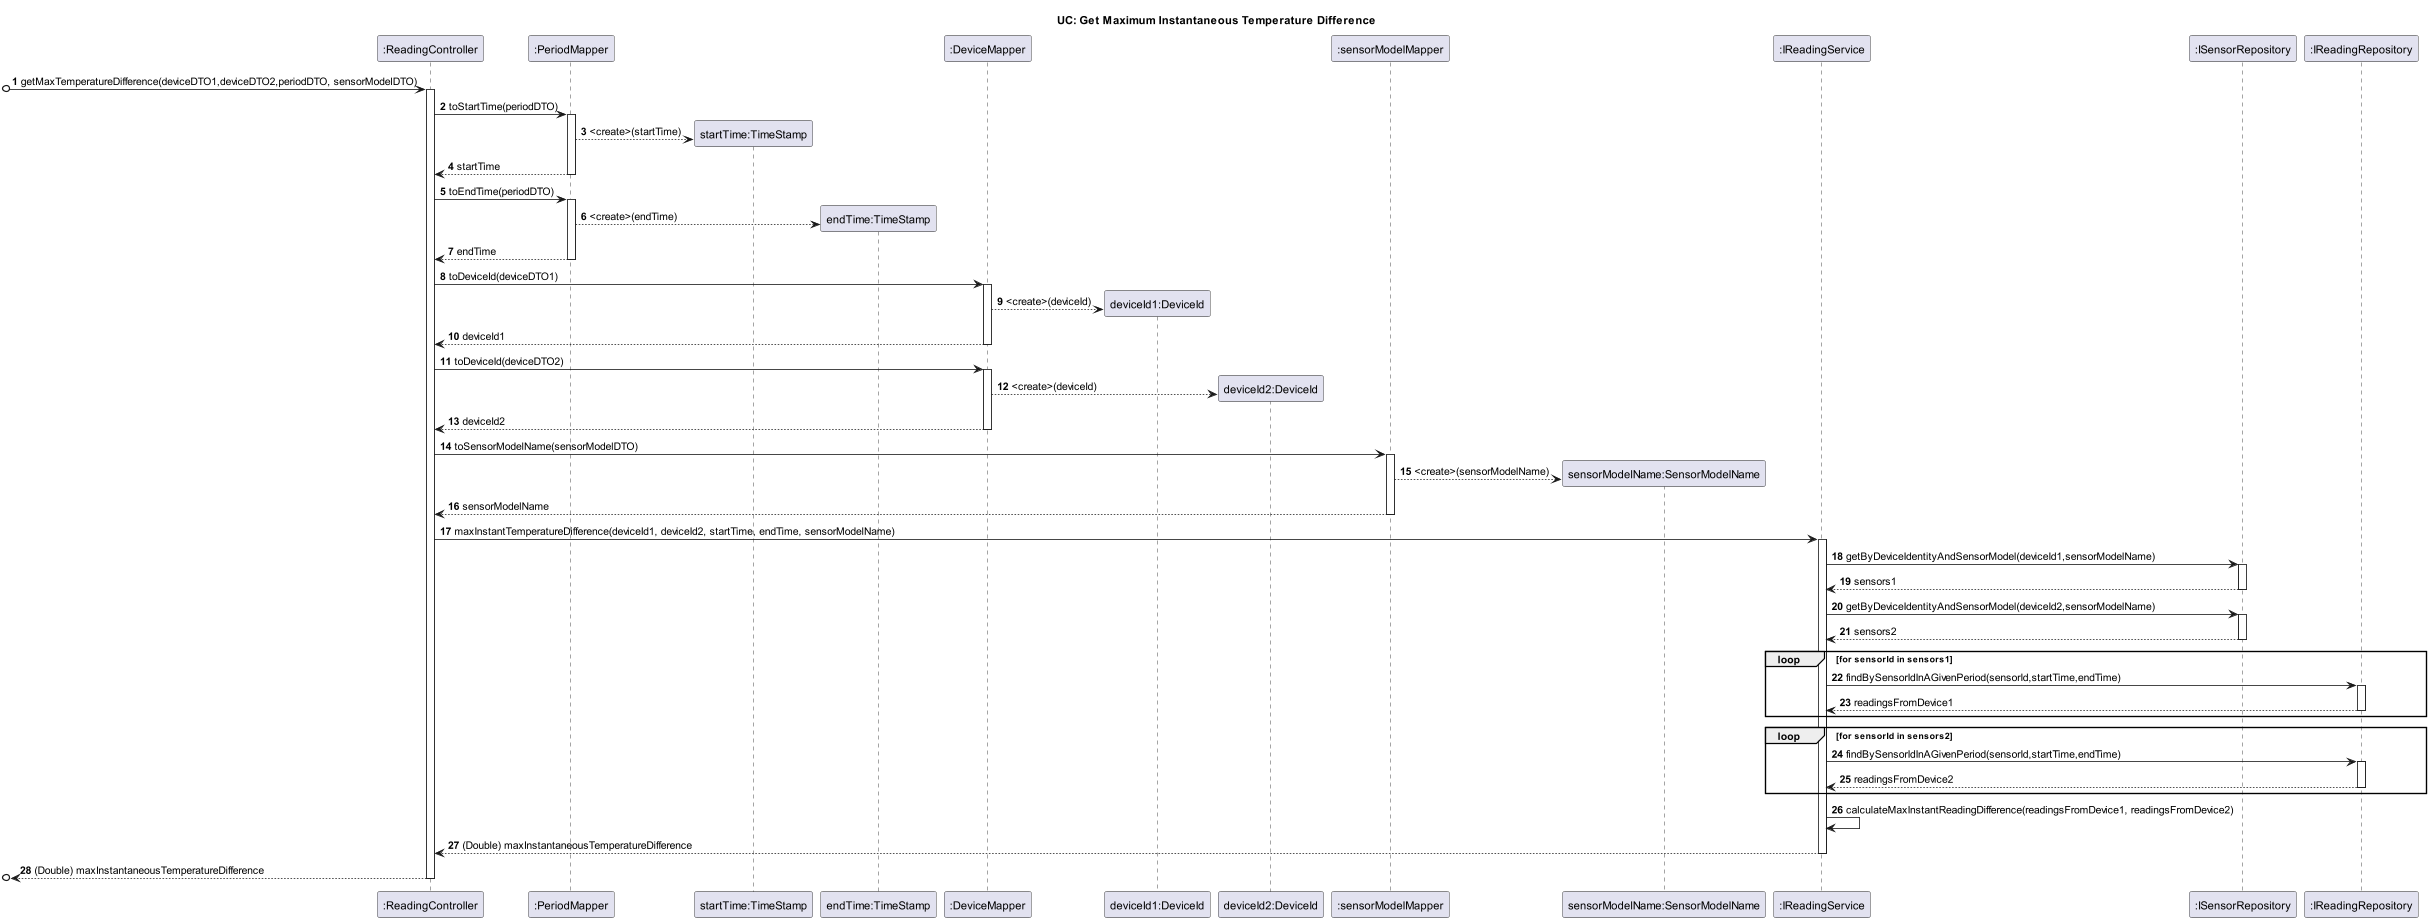

The diagram above was rendered by PlantUML. Its source (embedded in the PNG):
@startuml
'https://plantuml.com/sequence-diagram

title UC: Get Maximum Instantaneous Temperature Difference

/'
As a Room Owner [or Power User, or Administrator], I want to get the maximum
instantaneous temperature difference between a device in the room and the outside, in a given
period
'/

autonumber

participant ":ReadingController" as C
participant ":PeriodMapper" as PM
participant "startTime:TimeStamp" as ST
participant "endTime:TimeStamp" as ET
participant ":DeviceMapper" as DM
participant "deviceId1:DeviceId" as DID1
participant "deviceId2:DeviceId" as DID2
participant ":sensorModelMapper" as SMM
participant "sensorModelName:SensorModelName" as SMN

participant ":IReadingService" as RS

participant ":ISensorRepository" as SR
participant ":IReadingRepository" as RR


[o->C : getMaxTemperatureDifference(deviceDTO1,deviceDTO2,periodDTO, sensorModelDTO)
activate C

C -> PM : toStartTime(periodDTO)
activate PM
PM--> ST** : <create>(startTime)
PM--> C : startTime
deactivate PM

C -> PM : toEndTime(periodDTO)
activate PM
PM--> ET** : <create>(endTime)
PM--> C : endTime
deactivate PM

C->DM : toDeviceId(deviceDTO1)
activate DM
DM --> DID1** : <create>(deviceId)
DM--> C : deviceId1
deactivate DM
C->DM : toDeviceId(deviceDTO2)
activate DM
DM --> DID2** : <create>(deviceId)
DM--> C : deviceId2
deactivate DM

C->SMM : toSensorModelName(sensorModelDTO)
activate SMM
SMM --> SMN** : <create>(sensorModelName)
SMM--> C : sensorModelName
deactivate SMM

C->RS : maxInstantTemperatureDifference(deviceId1, deviceId2, startTime, endTime, sensorModelName)
activate RS

RS->SR : getByDeviceIdentityAndSensorModel(deviceId1,sensorModelName)
activate SR
SR --> RS: sensors1
deactivate SR
RS->SR : getByDeviceIdentityAndSensorModel(deviceId2,sensorModelName)
activate SR
SR --> RS: sensors2
deactivate SR

loop for sensorId in sensors1
    RS->RR : findBySensorIdInAGivenPeriod(sensorId,startTime,endTime)
    activate RR
    RR-->RS: readingsFromDevice1
    deactivate RR
end
loop for sensorId in sensors2
    RS->RR : findBySensorIdInAGivenPeriod(sensorId,startTime,endTime)
    activate RR
    RR-->RS: readingsFromDevice2
    deactivate RR
end

RS -> RS : calculateMaxInstantReadingDifference(readingsFromDevice1, readingsFromDevice2)

RS --> C: (Double) maxInstantaneousTemperatureDifference
deactivate RS
[o<--C: (Double) maxInstantaneousTemperatureDifference
deactivate C




@enduml